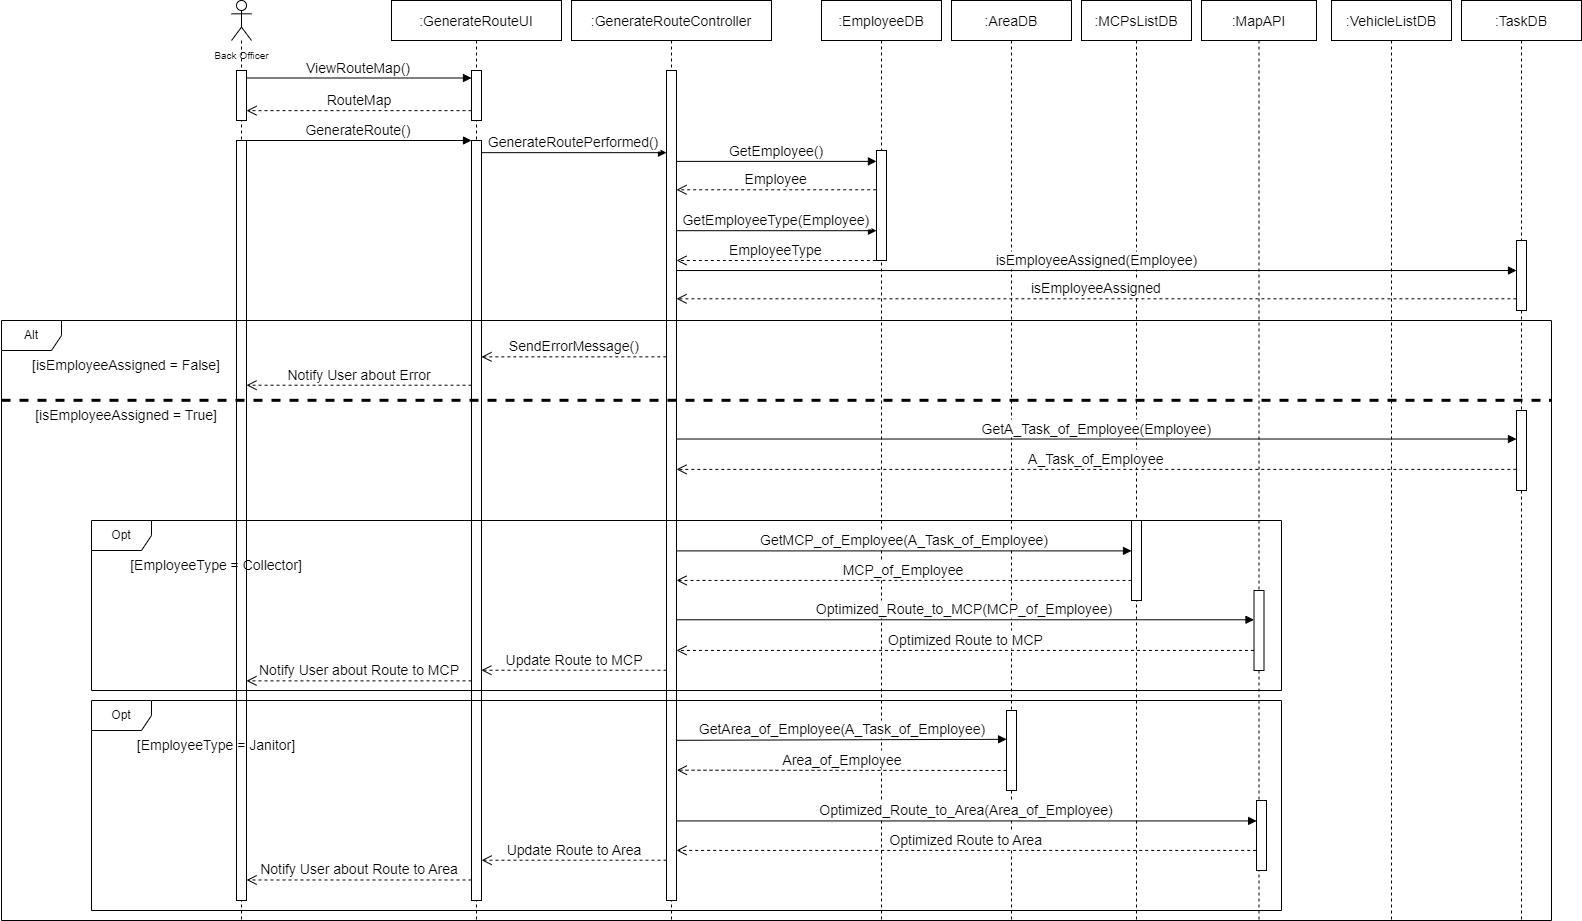

The diagram above was exported from draw.io. Its source (the exported page's mxGraphModel, read from the mxfile embedded in the PNG):
<mxGraphModel dx="2414" dy="936" grid="1" gridSize="10" guides="1" tooltips="1" connect="1" arrows="1" fold="1" page="1" pageScale="1" pageWidth="850" pageHeight="1100" math="0" shadow="0">
  <root>
    <mxCell id="0" />
    <mxCell id="1" parent="0" />
    <mxCell id="3nuBFxr9cyL0pnOWT2aG-1" value=":GenerateRouteUI" style="shape=umlLifeline;perimeter=lifelinePerimeter;container=1;collapsible=0;recursiveResize=0;rounded=0;shadow=0;strokeWidth=1;fontSize=14;" parent="1" vertex="1">
      <mxGeometry x="110" y="80" width="170" height="920" as="geometry" />
    </mxCell>
    <mxCell id="3nuBFxr9cyL0pnOWT2aG-2" value="" style="points=[];perimeter=orthogonalPerimeter;rounded=0;shadow=0;strokeWidth=1;" parent="3nuBFxr9cyL0pnOWT2aG-1" vertex="1">
      <mxGeometry x="80" y="70" width="10" height="50" as="geometry" />
    </mxCell>
    <mxCell id="qO2-lP0Jw67fVa6MnCqW-62" value="" style="points=[];perimeter=orthogonalPerimeter;rounded=0;shadow=0;strokeWidth=1;" parent="3nuBFxr9cyL0pnOWT2aG-1" vertex="1">
      <mxGeometry x="80" y="140" width="10" height="760" as="geometry" />
    </mxCell>
    <mxCell id="3nuBFxr9cyL0pnOWT2aG-5" value=":GenerateRouteController" style="shape=umlLifeline;perimeter=lifelinePerimeter;container=1;collapsible=0;recursiveResize=0;rounded=0;shadow=0;strokeWidth=1;fontSize=14;" parent="1" vertex="1">
      <mxGeometry x="290" y="80" width="200" height="920" as="geometry" />
    </mxCell>
    <mxCell id="3nuBFxr9cyL0pnOWT2aG-6" value="" style="points=[];perimeter=orthogonalPerimeter;rounded=0;shadow=0;strokeWidth=1;" parent="3nuBFxr9cyL0pnOWT2aG-5" vertex="1">
      <mxGeometry x="95" y="70" width="10" height="830" as="geometry" />
    </mxCell>
    <mxCell id="qO2-lP0Jw67fVa6MnCqW-23" value="" style="shape=umlLifeline;participant=umlActor;perimeter=lifelinePerimeter;whiteSpace=wrap;html=1;container=1;collapsible=0;recursiveResize=0;verticalAlign=top;spacingTop=36;outlineConnect=0;" parent="1" vertex="1">
      <mxGeometry x="-50" y="80" width="20" height="920" as="geometry" />
    </mxCell>
    <mxCell id="qO2-lP0Jw67fVa6MnCqW-1" value="" style="points=[];perimeter=orthogonalPerimeter;rounded=0;shadow=0;strokeWidth=1;" parent="qO2-lP0Jw67fVa6MnCqW-23" vertex="1">
      <mxGeometry x="5" y="70" width="10" height="50" as="geometry" />
    </mxCell>
    <mxCell id="qO2-lP0Jw67fVa6MnCqW-61" value="" style="points=[];perimeter=orthogonalPerimeter;rounded=0;shadow=0;strokeWidth=1;" parent="qO2-lP0Jw67fVa6MnCqW-23" vertex="1">
      <mxGeometry x="5" y="140" width="10" height="760" as="geometry" />
    </mxCell>
    <mxCell id="qO2-lP0Jw67fVa6MnCqW-25" value="&lt;font style=&quot;font-size: 10px;&quot;&gt;Back Officer&lt;/font&gt;" style="text;html=1;align=center;verticalAlign=middle;resizable=0;points=[];autosize=1;strokeColor=none;fillColor=none;" parent="1" vertex="1">
      <mxGeometry x="-80" y="120" width="80" height="30" as="geometry" />
    </mxCell>
    <mxCell id="qO2-lP0Jw67fVa6MnCqW-45" value=":AreaDB" style="shape=umlLifeline;perimeter=lifelinePerimeter;container=1;collapsible=0;recursiveResize=0;rounded=0;shadow=0;strokeWidth=1;fontSize=14;" parent="1" vertex="1">
      <mxGeometry x="670" y="80" width="120" height="920" as="geometry" />
    </mxCell>
    <mxCell id="yrnKi5K1OFK9umF4btu_-65" value="" style="points=[];perimeter=orthogonalPerimeter;rounded=0;shadow=0;strokeWidth=1;" parent="qO2-lP0Jw67fVa6MnCqW-45" vertex="1">
      <mxGeometry x="55" y="710" width="10" height="80" as="geometry" />
    </mxCell>
    <mxCell id="qO2-lP0Jw67fVa6MnCqW-47" value=":MCPsListDB" style="shape=umlLifeline;perimeter=lifelinePerimeter;container=1;collapsible=0;recursiveResize=0;rounded=0;shadow=0;strokeWidth=1;fontSize=14;" parent="1" vertex="1">
      <mxGeometry x="800" y="80" width="110" height="920" as="geometry" />
    </mxCell>
    <mxCell id="yrnKi5K1OFK9umF4btu_-17" value="" style="points=[];perimeter=orthogonalPerimeter;rounded=0;shadow=0;strokeWidth=1;" parent="qO2-lP0Jw67fVa6MnCqW-47" vertex="1">
      <mxGeometry x="50" y="520" width="10" height="80" as="geometry" />
    </mxCell>
    <mxCell id="qO2-lP0Jw67fVa6MnCqW-49" value=":VehicleListDB" style="shape=umlLifeline;perimeter=lifelinePerimeter;container=1;collapsible=0;recursiveResize=0;rounded=0;shadow=0;strokeWidth=1;fontSize=14;" parent="1" vertex="1">
      <mxGeometry x="1050" y="80" width="120" height="920" as="geometry" />
    </mxCell>
    <mxCell id="qO2-lP0Jw67fVa6MnCqW-53" value=":TaskDB" style="shape=umlLifeline;perimeter=lifelinePerimeter;container=1;collapsible=0;recursiveResize=0;rounded=0;shadow=0;strokeWidth=1;fontSize=14;" parent="1" vertex="1">
      <mxGeometry x="1180" y="80" width="120" height="920" as="geometry" />
    </mxCell>
    <mxCell id="qO2-lP0Jw67fVa6MnCqW-54" value="" style="points=[];perimeter=orthogonalPerimeter;rounded=0;shadow=0;strokeWidth=1;" parent="qO2-lP0Jw67fVa6MnCqW-53" vertex="1">
      <mxGeometry x="55" y="240" width="10" height="70" as="geometry" />
    </mxCell>
    <mxCell id="yrnKi5K1OFK9umF4btu_-56" value="" style="points=[];perimeter=orthogonalPerimeter;rounded=0;shadow=0;strokeWidth=1;" parent="qO2-lP0Jw67fVa6MnCqW-53" vertex="1">
      <mxGeometry x="55" y="410" width="10" height="80" as="geometry" />
    </mxCell>
    <mxCell id="qO2-lP0Jw67fVa6MnCqW-55" value=":EmployeeDB" style="shape=umlLifeline;perimeter=lifelinePerimeter;container=1;collapsible=0;recursiveResize=0;rounded=0;shadow=0;strokeWidth=1;fontSize=14;" parent="1" vertex="1">
      <mxGeometry x="540" y="80" width="120" height="920" as="geometry" />
    </mxCell>
    <mxCell id="qO2-lP0Jw67fVa6MnCqW-56" value="" style="points=[];perimeter=orthogonalPerimeter;rounded=0;shadow=0;strokeWidth=1;" parent="qO2-lP0Jw67fVa6MnCqW-55" vertex="1">
      <mxGeometry x="55" y="150" width="10" height="110" as="geometry" />
    </mxCell>
    <mxCell id="qO2-lP0Jw67fVa6MnCqW-58" value="ViewRouteMap()" style="verticalAlign=bottom;endArrow=block;shadow=0;strokeWidth=1;fontSize=14;exitX=0.998;exitY=0.15;exitDx=0;exitDy=0;exitPerimeter=0;" parent="1" source="qO2-lP0Jw67fVa6MnCqW-1" target="3nuBFxr9cyL0pnOWT2aG-2" edge="1">
      <mxGeometry relative="1" as="geometry">
        <mxPoint x="280" y="-10" as="sourcePoint" />
        <mxPoint x="650" y="-10" as="targetPoint" />
      </mxGeometry>
    </mxCell>
    <mxCell id="qO2-lP0Jw67fVa6MnCqW-59" value="GenerateRoute()" style="verticalAlign=bottom;endArrow=block;shadow=0;strokeWidth=1;fontSize=14;exitX=0.993;exitY=0;exitDx=0;exitDy=0;exitPerimeter=0;entryX=0;entryY=0;entryDx=0;entryDy=0;entryPerimeter=0;" parent="1" source="qO2-lP0Jw67fVa6MnCqW-61" target="qO2-lP0Jw67fVa6MnCqW-62" edge="1">
      <mxGeometry relative="1" as="geometry">
        <mxPoint x="-30" y="220" as="sourcePoint" />
        <mxPoint x="190" y="220" as="targetPoint" />
      </mxGeometry>
    </mxCell>
    <mxCell id="qO2-lP0Jw67fVa6MnCqW-63" value="RouteMap" style="verticalAlign=bottom;endArrow=open;dashed=1;endSize=8;shadow=0;strokeWidth=1;fontSize=14;entryX=1.004;entryY=0.803;entryDx=0;entryDy=0;entryPerimeter=0;" parent="1" source="3nuBFxr9cyL0pnOWT2aG-2" target="qO2-lP0Jw67fVa6MnCqW-1" edge="1">
      <mxGeometry relative="1" as="geometry">
        <mxPoint x="90" y="190" as="targetPoint" />
        <mxPoint x="660" y="-70" as="sourcePoint" />
      </mxGeometry>
    </mxCell>
    <mxCell id="yrnKi5K1OFK9umF4btu_-4" value="GenerateRoutePerformed()" style="verticalAlign=bottom;endArrow=block;shadow=0;strokeWidth=1;fontSize=14;exitX=1.005;exitY=0.016;exitDx=0;exitDy=0;exitPerimeter=0;" parent="1" source="qO2-lP0Jw67fVa6MnCqW-62" target="3nuBFxr9cyL0pnOWT2aG-6" edge="1">
      <mxGeometry relative="1" as="geometry">
        <mxPoint x="230" y="230" as="sourcePoint" />
        <mxPoint x="400" y="230" as="targetPoint" />
      </mxGeometry>
    </mxCell>
    <mxCell id="yrnKi5K1OFK9umF4btu_-14" value=":MapAPI" style="shape=umlLifeline;perimeter=lifelinePerimeter;container=1;collapsible=0;recursiveResize=0;rounded=0;shadow=0;strokeWidth=1;fontSize=14;" parent="1" vertex="1">
      <mxGeometry x="920" y="80" width="115" height="920" as="geometry" />
    </mxCell>
    <mxCell id="yrnKi5K1OFK9umF4btu_-21" value="" style="points=[];perimeter=orthogonalPerimeter;rounded=0;shadow=0;strokeWidth=1;" parent="yrnKi5K1OFK9umF4btu_-14" vertex="1">
      <mxGeometry x="52.5" y="590" width="10" height="80" as="geometry" />
    </mxCell>
    <mxCell id="yrnKi5K1OFK9umF4btu_-64" value="" style="points=[];perimeter=orthogonalPerimeter;rounded=0;shadow=0;strokeWidth=1;" parent="yrnKi5K1OFK9umF4btu_-14" vertex="1">
      <mxGeometry x="55" y="800" width="10" height="70" as="geometry" />
    </mxCell>
    <mxCell id="yrnKi5K1OFK9umF4btu_-16" value="GetMCP_of_Employee(A_Task_of_Employee)" style="verticalAlign=bottom;endArrow=block;shadow=0;strokeWidth=1;fontSize=14;entryX=0;entryY=0.38;entryDx=0;entryDy=0;entryPerimeter=0;" parent="1" source="3nuBFxr9cyL0pnOWT2aG-6" target="yrnKi5K1OFK9umF4btu_-17" edge="1">
      <mxGeometry relative="1" as="geometry">
        <mxPoint x="450" y="630" as="sourcePoint" />
        <mxPoint x="850" y="630" as="targetPoint" />
      </mxGeometry>
    </mxCell>
    <mxCell id="yrnKi5K1OFK9umF4btu_-19" value="MCP_of_Employee" style="verticalAlign=bottom;endArrow=open;dashed=1;endSize=8;shadow=0;strokeWidth=1;fontSize=14;exitX=0;exitY=0.749;exitDx=0;exitDy=0;exitPerimeter=0;" parent="1" source="yrnKi5K1OFK9umF4btu_-17" target="3nuBFxr9cyL0pnOWT2aG-6" edge="1">
      <mxGeometry relative="1" as="geometry">
        <mxPoint x="440" y="660" as="targetPoint" />
        <mxPoint x="850" y="660" as="sourcePoint" />
      </mxGeometry>
    </mxCell>
    <mxCell id="yrnKi5K1OFK9umF4btu_-20" value="Optimized_Route_to_MCP(MCP_of_Employee)" style="verticalAlign=bottom;endArrow=block;shadow=0;strokeWidth=1;fontSize=14;entryX=-0.001;entryY=0.366;entryDx=0;entryDy=0;entryPerimeter=0;" parent="1" source="3nuBFxr9cyL0pnOWT2aG-6" target="yrnKi5K1OFK9umF4btu_-21" edge="1">
      <mxGeometry relative="1" as="geometry">
        <mxPoint x="440" y="699.44" as="sourcePoint" />
        <mxPoint x="980" y="699.44" as="targetPoint" />
      </mxGeometry>
    </mxCell>
    <mxCell id="yrnKi5K1OFK9umF4btu_-30" value="Optimized Route to MCP" style="verticalAlign=bottom;endArrow=open;dashed=1;endSize=8;shadow=0;strokeWidth=1;fontSize=14;exitX=-0.001;exitY=0.749;exitDx=0;exitDy=0;exitPerimeter=0;" parent="1" source="yrnKi5K1OFK9umF4btu_-21" target="3nuBFxr9cyL0pnOWT2aG-6" edge="1">
      <mxGeometry relative="1" as="geometry">
        <mxPoint x="440" y="730" as="targetPoint" />
        <mxPoint x="980" y="730" as="sourcePoint" />
      </mxGeometry>
    </mxCell>
    <mxCell id="qO2-lP0Jw67fVa6MnCqW-35" value="Employee" style="verticalAlign=bottom;endArrow=open;dashed=1;endSize=8;shadow=0;strokeWidth=1;fontSize=14;exitX=-0.026;exitY=0.357;exitDx=0;exitDy=0;exitPerimeter=0;" parent="1" source="qO2-lP0Jw67fVa6MnCqW-56" target="3nuBFxr9cyL0pnOWT2aG-6" edge="1">
      <mxGeometry relative="1" as="geometry">
        <mxPoint x="440" y="270" as="targetPoint" />
        <mxPoint x="630" y="270" as="sourcePoint" />
      </mxGeometry>
    </mxCell>
    <mxCell id="yrnKi5K1OFK9umF4btu_-48" value="GetEmployeeType(Employee)" style="verticalAlign=bottom;endArrow=block;shadow=0;strokeWidth=1;fontSize=14;exitX=0.987;exitY=0.193;exitDx=0;exitDy=0;exitPerimeter=0;" parent="1" source="3nuBFxr9cyL0pnOWT2aG-6" target="qO2-lP0Jw67fVa6MnCqW-56" edge="1">
      <mxGeometry relative="1" as="geometry">
        <mxPoint x="430" y="310" as="sourcePoint" />
        <mxPoint x="600" y="299.9999999999998" as="targetPoint" />
      </mxGeometry>
    </mxCell>
    <mxCell id="yrnKi5K1OFK9umF4btu_-49" value="EmployeeType" style="verticalAlign=bottom;endArrow=open;dashed=1;endSize=8;shadow=0;strokeWidth=1;fontSize=14;exitX=-0.066;exitY=1;exitDx=0;exitDy=0;exitPerimeter=0;" parent="1" source="qO2-lP0Jw67fVa6MnCqW-56" target="3nuBFxr9cyL0pnOWT2aG-6" edge="1">
      <mxGeometry relative="1" as="geometry">
        <mxPoint x="420" y="340" as="targetPoint" />
        <mxPoint x="600" y="329.9999999999998" as="sourcePoint" />
      </mxGeometry>
    </mxCell>
    <mxCell id="yrnKi5K1OFK9umF4btu_-51" value="GetArea_of_Employee(A_Task_of_Employee)" style="verticalAlign=bottom;endArrow=block;shadow=0;strokeWidth=1;fontSize=14;exitX=1;exitY=0.807;exitDx=0;exitDy=0;exitPerimeter=0;entryX=0.006;entryY=0.36;entryDx=0;entryDy=0;entryPerimeter=0;" parent="1" source="3nuBFxr9cyL0pnOWT2aG-6" target="yrnKi5K1OFK9umF4btu_-65" edge="1">
      <mxGeometry relative="1" as="geometry">
        <mxPoint x="450" y="820" as="sourcePoint" />
        <mxPoint x="810" y="820" as="targetPoint" />
      </mxGeometry>
    </mxCell>
    <mxCell id="yrnKi5K1OFK9umF4btu_-40" value="isEmployeeAssigned(Employee)" style="verticalAlign=bottom;endArrow=block;shadow=0;strokeWidth=1;fontSize=14;exitX=1.044;exitY=0.241;exitDx=0;exitDy=0;exitPerimeter=0;" parent="1" source="3nuBFxr9cyL0pnOWT2aG-6" target="qO2-lP0Jw67fVa6MnCqW-54" edge="1">
      <mxGeometry relative="1" as="geometry">
        <mxPoint x="420" y="360" as="sourcePoint" />
        <mxPoint x="1440" y="350" as="targetPoint" />
      </mxGeometry>
    </mxCell>
    <mxCell id="yrnKi5K1OFK9umF4btu_-42" value="isEmployeeAssigned" style="verticalAlign=bottom;endArrow=open;dashed=1;endSize=8;shadow=0;strokeWidth=1;fontSize=14;exitX=-0.007;exitY=0.833;exitDx=0;exitDy=0;exitPerimeter=0;" parent="1" source="qO2-lP0Jw67fVa6MnCqW-54" target="3nuBFxr9cyL0pnOWT2aG-6" edge="1">
      <mxGeometry relative="1" as="geometry">
        <mxPoint x="440" y="380" as="targetPoint" />
        <mxPoint x="1440" y="380" as="sourcePoint" />
      </mxGeometry>
    </mxCell>
    <mxCell id="yrnKi5K1OFK9umF4btu_-45" value="[isEmployeeAssigned = False]" style="text;html=1;strokeColor=none;fillColor=none;align=center;verticalAlign=middle;whiteSpace=wrap;rounded=0;fontSize=14;" parent="1" vertex="1">
      <mxGeometry x="-250" y="430" width="190" height="30" as="geometry" />
    </mxCell>
    <mxCell id="yrnKi5K1OFK9umF4btu_-50" value="[EmployeeType = Janitor]" style="text;html=1;strokeColor=none;fillColor=none;align=center;verticalAlign=middle;whiteSpace=wrap;rounded=0;fontSize=14;" parent="1" vertex="1">
      <mxGeometry x="-160" y="810" width="190" height="30" as="geometry" />
    </mxCell>
    <mxCell id="yrnKi5K1OFK9umF4btu_-46" value="[isEmployeeAssigned = True]" style="text;html=1;strokeColor=none;fillColor=none;align=center;verticalAlign=middle;whiteSpace=wrap;rounded=0;fontSize=14;" parent="1" vertex="1">
      <mxGeometry x="-250" y="480" width="190" height="30" as="geometry" />
    </mxCell>
    <mxCell id="qO2-lP0Jw67fVa6MnCqW-64" value="GetEmployee()" style="verticalAlign=bottom;endArrow=block;shadow=0;strokeWidth=1;fontSize=14;entryX=-0.005;entryY=0.099;entryDx=0;entryDy=0;entryPerimeter=0;" parent="1" source="3nuBFxr9cyL0pnOWT2aG-6" target="qO2-lP0Jw67fVa6MnCqW-56" edge="1">
      <mxGeometry relative="1" as="geometry">
        <mxPoint x="420" y="240" as="sourcePoint" />
        <mxPoint x="600" y="240" as="targetPoint" />
      </mxGeometry>
    </mxCell>
    <mxCell id="yrnKi5K1OFK9umF4btu_-32" value="SendErrorMessage()" style="verticalAlign=bottom;endArrow=open;dashed=1;endSize=8;shadow=0;strokeWidth=1;fontSize=14;exitX=-0.017;exitY=0.345;exitDx=0;exitDy=0;exitPerimeter=0;" parent="1" source="3nuBFxr9cyL0pnOWT2aG-6" target="qO2-lP0Jw67fVa6MnCqW-62" edge="1">
      <mxGeometry relative="1" as="geometry">
        <mxPoint x="230" y="440" as="targetPoint" />
        <mxPoint x="400" y="440" as="sourcePoint" />
      </mxGeometry>
    </mxCell>
    <mxCell id="yrnKi5K1OFK9umF4btu_-62" value="Notify User about Error" style="verticalAlign=bottom;endArrow=open;dashed=1;endSize=8;shadow=0;strokeWidth=1;fontSize=14;exitX=0.004;exitY=0.322;exitDx=0;exitDy=0;exitPerimeter=0;" parent="1" source="qO2-lP0Jw67fVa6MnCqW-62" target="qO2-lP0Jw67fVa6MnCqW-61" edge="1">
      <mxGeometry relative="1" as="geometry">
        <mxPoint x="-20" y="460" as="targetPoint" />
        <mxPoint x="200" y="460" as="sourcePoint" />
      </mxGeometry>
    </mxCell>
    <mxCell id="yrnKi5K1OFK9umF4btu_-31" value="Update Route to MCP" style="verticalAlign=bottom;endArrow=open;dashed=1;endSize=8;shadow=0;strokeWidth=1;fontSize=14;entryX=0.986;entryY=0.697;entryDx=0;entryDy=0;entryPerimeter=0;" parent="1" source="3nuBFxr9cyL0pnOWT2aG-6" target="qO2-lP0Jw67fVa6MnCqW-62" edge="1">
      <mxGeometry relative="1" as="geometry">
        <mxPoint x="240" y="750" as="targetPoint" />
        <mxPoint x="400" y="750" as="sourcePoint" />
      </mxGeometry>
    </mxCell>
    <mxCell id="yrnKi5K1OFK9umF4btu_-35" value="Notify User about Route to MCP" style="verticalAlign=bottom;endArrow=open;dashed=1;endSize=8;shadow=0;strokeWidth=1;fontSize=14;entryX=1;entryY=0.711;entryDx=0;entryDy=0;entryPerimeter=0;" parent="1" source="qO2-lP0Jw67fVa6MnCqW-62" target="qO2-lP0Jw67fVa6MnCqW-61" edge="1">
      <mxGeometry relative="1" as="geometry">
        <mxPoint x="-20" y="760" as="targetPoint" />
        <mxPoint x="200" y="760" as="sourcePoint" />
      </mxGeometry>
    </mxCell>
    <mxCell id="yrnKi5K1OFK9umF4btu_-54" value="Optimized_Route_to_Area(Area_of_Employee)" style="verticalAlign=bottom;endArrow=block;shadow=0;strokeWidth=1;fontSize=14;entryX=0.011;entryY=0.292;entryDx=0;entryDy=0;entryPerimeter=0;" parent="1" source="3nuBFxr9cyL0pnOWT2aG-6" target="yrnKi5K1OFK9umF4btu_-64" edge="1">
      <mxGeometry relative="1" as="geometry">
        <mxPoint x="470" y="890" as="sourcePoint" />
        <mxPoint x="1070" y="900" as="targetPoint" />
      </mxGeometry>
    </mxCell>
    <mxCell id="yrnKi5K1OFK9umF4btu_-57" value="Optimized Route to Area" style="verticalAlign=bottom;endArrow=open;dashed=1;endSize=8;shadow=0;strokeWidth=1;fontSize=14;exitX=-0.033;exitY=0.713;exitDx=0;exitDy=0;exitPerimeter=0;" parent="1" source="yrnKi5K1OFK9umF4btu_-64" target="3nuBFxr9cyL0pnOWT2aG-6" edge="1">
      <mxGeometry relative="1" as="geometry">
        <mxPoint x="470" y="920" as="targetPoint" />
        <mxPoint x="1070" y="930" as="sourcePoint" />
      </mxGeometry>
    </mxCell>
    <mxCell id="yrnKi5K1OFK9umF4btu_-60" value="Update Route to Area" style="verticalAlign=bottom;endArrow=open;dashed=1;endSize=8;shadow=0;strokeWidth=1;fontSize=14;entryX=1.011;entryY=0.947;entryDx=0;entryDy=0;entryPerimeter=0;" parent="1" source="3nuBFxr9cyL0pnOWT2aG-6" target="qO2-lP0Jw67fVa6MnCqW-62" edge="1">
      <mxGeometry relative="1" as="geometry">
        <mxPoint x="230" y="940" as="targetPoint" />
        <mxPoint x="390" y="940" as="sourcePoint" />
      </mxGeometry>
    </mxCell>
    <mxCell id="yrnKi5K1OFK9umF4btu_-61" value="Notify User about Route to Area" style="verticalAlign=bottom;endArrow=open;dashed=1;endSize=8;shadow=0;strokeWidth=1;fontSize=14;entryX=1.011;entryY=0.973;entryDx=0;entryDy=0;entryPerimeter=0;" parent="1" source="qO2-lP0Jw67fVa6MnCqW-62" target="qO2-lP0Jw67fVa6MnCqW-61" edge="1">
      <mxGeometry relative="1" as="geometry">
        <mxPoint x="-20" y="960" as="targetPoint" />
        <mxPoint x="200" y="960" as="sourcePoint" />
      </mxGeometry>
    </mxCell>
    <mxCell id="yrnKi5K1OFK9umF4btu_-52" value="Area_of_Employee" style="verticalAlign=bottom;endArrow=open;dashed=1;endSize=8;shadow=0;strokeWidth=1;fontSize=14;exitX=0;exitY=0.75;exitDx=0;exitDy=0;exitPerimeter=0;entryX=1.04;entryY=0.843;entryDx=0;entryDy=0;entryPerimeter=0;" parent="1" source="yrnKi5K1OFK9umF4btu_-65" target="3nuBFxr9cyL0pnOWT2aG-6" edge="1">
      <mxGeometry relative="1" as="geometry">
        <mxPoint x="420" y="850" as="targetPoint" />
        <mxPoint x="760" y="850" as="sourcePoint" />
      </mxGeometry>
    </mxCell>
    <mxCell id="MwYREMXq0lidJzugdLGW-5" value="Opt" style="shape=umlFrame;whiteSpace=wrap;html=1;fontSize=12;" parent="1" vertex="1">
      <mxGeometry x="-190" y="780" width="1190" height="210" as="geometry" />
    </mxCell>
    <mxCell id="MwYREMXq0lidJzugdLGW-6" value="[EmployeeType = Collector]" style="text;html=1;strokeColor=none;fillColor=none;align=center;verticalAlign=middle;whiteSpace=wrap;rounded=0;fontSize=14;" parent="1" vertex="1">
      <mxGeometry x="-160" y="630" width="190" height="30" as="geometry" />
    </mxCell>
    <mxCell id="yrnKi5K1OFK9umF4btu_-63" value="GetA_Task_of_Employee(Employee)" style="verticalAlign=bottom;endArrow=block;shadow=0;strokeWidth=1;fontSize=14;exitX=1.029;exitY=0.444;exitDx=0;exitDy=0;exitPerimeter=0;" parent="1" source="3nuBFxr9cyL0pnOWT2aG-6" target="yrnKi5K1OFK9umF4btu_-56" edge="1">
      <mxGeometry relative="1" as="geometry">
        <mxPoint x="440" y="520" as="sourcePoint" />
        <mxPoint x="1250" y="520" as="targetPoint" />
      </mxGeometry>
    </mxCell>
    <mxCell id="yrnKi5K1OFK9umF4btu_-28" value="A_Task_of_Employee" style="verticalAlign=bottom;endArrow=open;dashed=1;endSize=8;shadow=0;strokeWidth=1;fontSize=14;exitX=-0.019;exitY=0.736;exitDx=0;exitDy=0;exitPerimeter=0;" parent="1" source="yrnKi5K1OFK9umF4btu_-56" target="3nuBFxr9cyL0pnOWT2aG-6" edge="1">
      <mxGeometry relative="1" as="geometry">
        <mxPoint x="440" y="549" as="targetPoint" />
        <mxPoint x="1240" y="549" as="sourcePoint" />
      </mxGeometry>
    </mxCell>
    <mxCell id="MwYREMXq0lidJzugdLGW-9" value="Opt" style="shape=umlFrame;whiteSpace=wrap;html=1;fontSize=12;" parent="1" vertex="1">
      <mxGeometry x="-190" y="600" width="1190" height="170" as="geometry" />
    </mxCell>
    <mxCell id="5tG4PE901EmYDZpeH45m-2" value="Alt" style="shape=umlFrame;whiteSpace=wrap;html=1;fontSize=12;" parent="1" vertex="1">
      <mxGeometry x="-280" y="400" width="1550" height="600" as="geometry" />
    </mxCell>
    <mxCell id="5tG4PE901EmYDZpeH45m-3" value="" style="endArrow=none;dashed=1;html=1;rounded=0;exitX=0;exitY=0.133;exitDx=0;exitDy=0;exitPerimeter=0;entryX=1;entryY=0.133;entryDx=0;entryDy=0;entryPerimeter=0;strokeWidth=3;" parent="1" source="5tG4PE901EmYDZpeH45m-2" target="5tG4PE901EmYDZpeH45m-2" edge="1">
      <mxGeometry width="50" height="50" relative="1" as="geometry">
        <mxPoint x="-180" y="550" as="sourcePoint" />
        <mxPoint x="530" y="500" as="targetPoint" />
      </mxGeometry>
    </mxCell>
  </root>
</mxGraphModel>